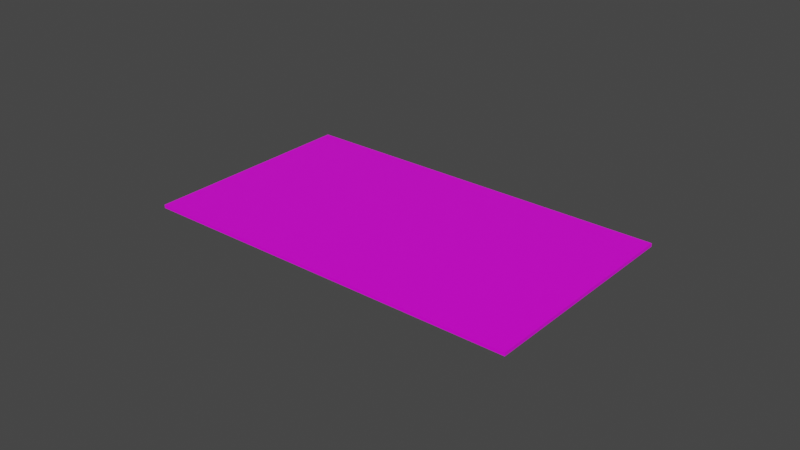 # Source: 50kr.blend  (saved by Blender 3.1.7; exported with 4.5.12 LTS)
import bpy
from mathutils import Matrix  # noqa: F401  (used for matrix-valued properties, if any)

bpy.ops.wm.read_factory_settings(use_empty=True)
scene = bpy.context.scene
scene.name = 'Scene'

# ---- collections
col_collection = bpy.data.collections.new('Collection'); scene.collection.children.link(col_collection)

# ---- images (referenced by path relative to the original .blend; pixels are not part of the script)
import os
ASSET_DIR = os.environ.get("B2B_ASSET_DIR", "")  # directory of the original .blend (textures are referenced by path, not embedded)
HERE = os.path.dirname(os.path.abspath(__file__))  # packed textures are extracted next to this script under _unpacked/

def load_image(name, relpath, width, height, colorspace="sRGB"):
    """Load a texture the original file referenced (path relative to the .blend, or extracted next to this script)."""
    p = next((c for c in (os.path.join(HERE, relpath), os.path.join(ASSET_DIR, relpath)) if relpath and os.path.exists(c)), "")
    if p:
        img = bpy.data.images.load(p, check_existing=True)
        img.name = name
    else:  # same state as the original file: an image datablock whose file is absent (Cycles renders it pink)
        img = bpy.data.images.new(name, width, height)
        img.source = "FILE"
        img.filepath = "//" + (relpath or name)
    img.colorspace_settings.name = colorspace
    return img
img_50_lille_red_jpg = load_image('50_lille_red.jpg', '50kr.jpg', 1024, 1024, 'sRGB')

# ---- materials (node trees are filled in below, after node groups)
mat_material = bpy.data.materials.new('Material')
mat_material.alpha_threshold = 0.0
mat_material.line_color = (0.0, 0.0, 0.0, 1.0)

# ---- material node trees
mat_material.use_nodes = True; mat_material.node_tree.nodes.clear()
_N = mat_material.node_tree.nodes; _L = mat_material.node_tree.links
n0 = _N.new('ShaderNodeOutputMaterial'); n0.name = 'Material Output'; n0.location = (300, 300)
n1 = _N.new('ShaderNodeBsdfPrincipled'); n1.name = 'Principled BSDF'; n1.location = (10, 300)
n1.distribution = 'GGX'
n1.subsurface_method = 'RANDOM_WALK_SKIN'
n1.inputs[2].default_value = 0.4
n1.inputs[3].default_value = 1.45
n1.inputs[27].default_value = (0.0, 0.0, 0.0, 1.0)
n1.inputs[28].default_value = 1.0
n2 = _N.new('ShaderNodeTexImage'); n2.name = 'Image Texture'; n2.location = (-280, 270)
n2.image = img_50_lille_red_jpg
_L.new(n1.outputs[0], n0.inputs[0])
_L.new(n2.outputs[0], n1.inputs[0])
n0.is_active_output = True

# ---- world
world_world = bpy.data.worlds.new('World'); scene.world = world_world
world_world.use_nodes = True; world_world.node_tree.nodes.clear()
_N = world_world.node_tree.nodes; _L = world_world.node_tree.links
n0 = _N.new('ShaderNodeOutputWorld'); n0.name = 'World Output'; n0.location = (300, 300)
n1 = _N.new('ShaderNodeBackground'); n1.name = 'Background'; n1.location = (10, 300)
n1.inputs[0].default_value = (0.05088, 0.05088, 0.05088, 1.0)
_L.new(n1.outputs[0], n0.inputs[0])
n0.is_active_output = True
world_world.color = (0.05088, 0.05088, 0.05088)
world_world.use_sun_shadow = False
world_world.sun_shadow_jitter_overblur = 0.0

# ---- meshes
me_cube = bpy.data.meshes.new('Cube')
me_cube.from_pydata([(0.0425, 0.036, 0.0005381), (0.0425, 0.036, -0.0005381), (0.0425, -0.036, 0.0005381), (0.0425, -0.036, -0.0005381), (-0.0825, 0.036, 0.0005381), (-0.0825, 0.036, -0.0005381), (-0.0825, -0.036, 0.0005381), (-0.0825, -0.036, -0.0005381)], [], [(0, 4, 6, 2), (3, 2, 6, 7), (7, 6, 4, 5), (5, 1, 3, 7), (1, 0, 2, 3), (5, 4, 0, 1)])
_uv = me_cube.uv_layers.new(name='UVMap')
_uv.uv.foreach_set('vector', [0.3602, 0.9401, 0.00218, 0.9391, 0.002464, 0.04108, 0.3619, 0.03944, 0.7464, 0.95, 0.9964, 0.95, 0.9964, 1.0, 0.7464, 1.0, 0.5602, 0.9533, 0.8102, 0.9533, 0.8102, 0.9951, 0.5602, 0.9951, 0.7441, 0.9433, 0.3859, 0.9406, 0.3859, 0.04014, 0.7439, 0.03857, 0.357, 0.9522, 0.607, 0.9522, 0.607, 0.9935, 0.357, 0.9935, 0.3882, 0.9512, 0.6382, 0.9512, 0.6382, 0.9931, 0.3882, 0.9931])
me_cube.materials.append(mat_material)
me_cube.use_remesh_preserve_volume = False
me_cube.use_remesh_preserve_attributes = False
me_cube.use_mirror_vertex_groups = False
me_cube.update()

# ---- objects
ob_cube = bpy.data.objects.new('Cube', me_cube)

# ---- transforms, parenting, visibility, modifiers, constraints
ob_cube.location = (0.0, 0.0, 0.0)
ob_cube.lock_rotations_4d = False
ob_cube.empty_display_type = 'ARROWS'
ob_cube.lineart.crease_threshold = 0.0

# ---- collection membership
col_collection.objects.link(ob_cube)

# ---- scene / render settings (as saved in the file)
scene.frame_start = 1; scene.frame_end = 250; scene.frame_set(1)
scene.render.engine = 'CYCLES'
scene.cycles.sampling_pattern = 'TABULATED_SOBOL'
scene.cycles.use_light_tree = False
scene.cycles.bake_type = 'DIFFUSE'
scene.view_settings.view_transform = 'Filmic'
bpy.context.view_layer.update()

# ---- added for rendering (the .blend has no active camera and no usable light): camera, sun
cam_auto = bpy.data.cameras.new('AutoCamera')
cam_auto.lens = 50.0
cam_auto.sensor_width = 36.0
cam_auto.clip_end = 1000.0
ob_auto_camera = bpy.data.objects.new('AutoCamera', cam_auto)
scene.collection.objects.link(ob_auto_camera)
ob_auto_camera.location = (0.165045, -0.222054, 0.148036)
ob_auto_camera.rotation_euler = (1.09748, -7.21219e-08, 0.694738)
scene.camera = ob_auto_camera
light_auto_sun = bpy.data.lights.new('AutoSun', 'SUN')
light_auto_sun.energy = 3.0
light_auto_sun.angle = 0.0523599
ob_auto_sun = bpy.data.objects.new('AutoSun', light_auto_sun)
scene.collection.objects.link(ob_auto_sun)
ob_auto_sun.rotation_euler = (0.872665, 0.174533, 0.523599)
bpy.context.view_layer.update()
